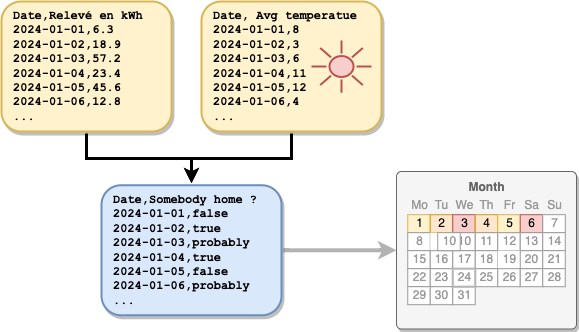

The diagram above was exported from draw.io. Its source (the exported page's mxGraphModel, read from the mxfile embedded in the PNG):
<mxGraphModel dx="964" dy="869" grid="1" gridSize="10" guides="1" tooltips="1" connect="1" arrows="1" fold="1" page="1" pageScale="1" pageWidth="1169" pageHeight="827" math="0" shadow="0">
  <root>
    <mxCell id="0" />
    <mxCell id="1" parent="0" />
    <mxCell id="z41IXaWSr4H91qwfXPLl-6" style="edgeStyle=orthogonalEdgeStyle;rounded=0;orthogonalLoop=1;jettySize=auto;html=1;strokeWidth=3;" edge="1" parent="1" source="z41IXaWSr4H91qwfXPLl-4" target="Q3-PBk5DyGsWWEcP0Brl-68">
      <mxGeometry relative="1" as="geometry" />
    </mxCell>
    <mxCell id="z41IXaWSr4H91qwfXPLl-4" value="&lt;div&gt;&lt;font&gt;Date, Avg temperatue&lt;/font&gt;&lt;/div&gt;&lt;div&gt;&lt;font&gt;2024-01-01,8&lt;/font&gt;&lt;/div&gt;&lt;div&gt;&lt;font&gt;2024-01-02,3&lt;/font&gt;&lt;/div&gt;&lt;div&gt;&lt;font&gt;2024-01-03,6&lt;/font&gt;&lt;/div&gt;&lt;div&gt;&lt;font&gt;2024-01-04,11&lt;/font&gt;&lt;/div&gt;&lt;div&gt;&lt;font&gt;2024-01-05,12&lt;/font&gt;&lt;/div&gt;&lt;div&gt;&lt;span style=&quot;background-color: initial;&quot;&gt;2024-01-06,4&lt;/span&gt;&lt;/div&gt;&lt;div&gt;&lt;font&gt;...&lt;/font&gt;&lt;/div&gt;" style="text;html=1;align=left;verticalAlign=middle;resizable=0;points=[];autosize=1;fontStyle=1;labelBackgroundColor=none;fillColor=#fff2cc;strokeColor=#d6b656;strokeWidth=2;rounded=1;shadow=1;perimeterSpacing=2;spacingTop=2;spacingLeft=10;spacingBottom=2;spacingRight=7;fontFamily=Courier New;" vertex="1" parent="1">
      <mxGeometry x="210" y="570" width="180" height="130" as="geometry" />
    </mxCell>
    <mxCell id="Q3-PBk5DyGsWWEcP0Brl-67" style="edgeStyle=orthogonalEdgeStyle;rounded=0;orthogonalLoop=1;jettySize=auto;html=1;strokeWidth=4;strokeColor=#B3B3B3;" parent="1" source="Q3-PBk5DyGsWWEcP0Brl-68" target="Q3-PBk5DyGsWWEcP0Brl-69" edge="1">
      <mxGeometry relative="1" as="geometry">
        <mxPoint x="385" y="818.75" as="targetPoint" />
      </mxGeometry>
    </mxCell>
    <mxCell id="Q3-PBk5DyGsWWEcP0Brl-68" value="&lt;div&gt;&lt;font&gt;Date,Somebody home ?&lt;/font&gt;&lt;/div&gt;&lt;div&gt;&lt;font&gt;2024-01-01,false&lt;/font&gt;&lt;/div&gt;&lt;div&gt;&lt;font&gt;2024-01-02,true&lt;/font&gt;&lt;/div&gt;&lt;div&gt;&lt;font&gt;2024-01-03,probably&lt;/font&gt;&lt;/div&gt;&lt;div&gt;&lt;font&gt;2024-01-04,true&lt;/font&gt;&lt;/div&gt;&lt;div&gt;&lt;font&gt;2024-01-05,false&lt;/font&gt;&lt;/div&gt;&lt;div&gt;&lt;font&gt;2024-01-06,probably&lt;/font&gt;&lt;/div&gt;&lt;div&gt;&lt;font&gt;...&lt;/font&gt;&lt;/div&gt;" style="text;html=1;align=left;verticalAlign=middle;resizable=0;points=[];autosize=1;fontStyle=1;labelBackgroundColor=none;fillColor=#dae8fc;strokeColor=#6c8ebf;strokeWidth=2;rounded=1;shadow=1;perimeterSpacing=2;spacingTop=2;spacingLeft=10;spacingBottom=2;spacingRight=7;fontFamily=Courier New;" parent="1" vertex="1">
      <mxGeometry x="110" y="753.75" width="180" height="130" as="geometry" />
    </mxCell>
    <mxCell id="Q3-PBk5DyGsWWEcP0Brl-69" value="" style="strokeWidth=1;shadow=1;dashed=0;align=center;html=1;shape=mxgraph.mockup.forms.rrect;rSize=5;strokeColor=#666666;fillColor=#f5f5f5;fontColor=#333333;" parent="1" vertex="1">
      <mxGeometry x="405" y="740" width="180" height="157.5" as="geometry" />
    </mxCell>
    <mxCell id="Q3-PBk5DyGsWWEcP0Brl-70" value="&lt;b&gt;&lt;font color=&quot;#666666&quot;&gt;Month&lt;/font&gt;&lt;/b&gt;" style="strokeWidth=1;shadow=0;dashed=0;align=center;html=1;shape=mxgraph.mockup.forms.anchor;fontColor=#999999;" parent="Q3-PBk5DyGsWWEcP0Brl-69" vertex="1">
      <mxGeometry x="33.75" y="7.2" width="112.5" height="18" as="geometry" />
    </mxCell>
    <mxCell id="Q3-PBk5DyGsWWEcP0Brl-71" value="Mo" style="strokeWidth=1;shadow=0;dashed=0;align=center;html=1;shape=mxgraph.mockup.forms.anchor;fontColor=#999999;" parent="Q3-PBk5DyGsWWEcP0Brl-69" vertex="1">
      <mxGeometry x="11.25" y="25.2" width="22.5" height="18" as="geometry" />
    </mxCell>
    <mxCell id="Q3-PBk5DyGsWWEcP0Brl-72" value="Tu" style="strokeWidth=1;shadow=0;dashed=0;align=center;html=1;shape=mxgraph.mockup.forms.anchor;fontColor=#999999;" parent="Q3-PBk5DyGsWWEcP0Brl-69" vertex="1">
      <mxGeometry x="33.75" y="25.2" width="22.5" height="18" as="geometry" />
    </mxCell>
    <mxCell id="Q3-PBk5DyGsWWEcP0Brl-73" value="We" style="strokeWidth=1;shadow=0;dashed=0;align=center;html=1;shape=mxgraph.mockup.forms.anchor;fontColor=#999999;" parent="Q3-PBk5DyGsWWEcP0Brl-69" vertex="1">
      <mxGeometry x="56.25" y="25.2" width="22.5" height="18" as="geometry" />
    </mxCell>
    <mxCell id="Q3-PBk5DyGsWWEcP0Brl-74" value="Th" style="strokeWidth=1;shadow=0;dashed=0;align=center;html=1;shape=mxgraph.mockup.forms.anchor;fontColor=#999999;" parent="Q3-PBk5DyGsWWEcP0Brl-69" vertex="1">
      <mxGeometry x="78.75" y="25.2" width="22.5" height="18" as="geometry" />
    </mxCell>
    <mxCell id="Q3-PBk5DyGsWWEcP0Brl-75" value="Fr" style="strokeWidth=1;shadow=0;dashed=0;align=center;html=1;shape=mxgraph.mockup.forms.anchor;fontColor=#999999;" parent="Q3-PBk5DyGsWWEcP0Brl-69" vertex="1">
      <mxGeometry x="101.25" y="25.2" width="22.5" height="18" as="geometry" />
    </mxCell>
    <mxCell id="Q3-PBk5DyGsWWEcP0Brl-76" value="Sa" style="strokeWidth=1;shadow=0;dashed=0;align=center;html=1;shape=mxgraph.mockup.forms.anchor;fontColor=#999999;" parent="Q3-PBk5DyGsWWEcP0Brl-69" vertex="1">
      <mxGeometry x="123.75" y="25.2" width="22.5" height="18" as="geometry" />
    </mxCell>
    <mxCell id="Q3-PBk5DyGsWWEcP0Brl-77" value="Su" style="strokeWidth=1;shadow=0;dashed=0;align=center;html=1;shape=mxgraph.mockup.forms.anchor;fontColor=#999999;" parent="Q3-PBk5DyGsWWEcP0Brl-69" vertex="1">
      <mxGeometry x="146.25" y="25.2" width="22.5" height="18" as="geometry" />
    </mxCell>
    <mxCell id="Q3-PBk5DyGsWWEcP0Brl-78" value="1" style="strokeWidth=1;shadow=0;dashed=0;align=center;html=1;shape=mxgraph.mockup.forms.rrect;rSize=0;strokeColor=#d6b656;fillColor=#fff2cc;" parent="Q3-PBk5DyGsWWEcP0Brl-69" vertex="1">
      <mxGeometry x="11.25" y="43.2" width="22.5" height="18" as="geometry" />
    </mxCell>
    <mxCell id="Q3-PBk5DyGsWWEcP0Brl-79" value="2" style="strokeWidth=1;shadow=0;dashed=0;align=center;html=1;shape=mxgraph.mockup.forms.rrect;rSize=0;strokeColor=#d79b00;fillColor=#ffe6cc;" parent="Q3-PBk5DyGsWWEcP0Brl-69" vertex="1">
      <mxGeometry x="33.75" y="43.2" width="22.5" height="18" as="geometry" />
    </mxCell>
    <mxCell id="Q3-PBk5DyGsWWEcP0Brl-80" value="3" style="strokeWidth=1;shadow=0;dashed=0;align=center;html=1;shape=mxgraph.mockup.forms.rrect;rSize=0;strokeColor=#b85450;fillColor=#f8cecc;" parent="Q3-PBk5DyGsWWEcP0Brl-69" vertex="1">
      <mxGeometry x="56.25" y="43.2" width="22.5" height="18" as="geometry" />
    </mxCell>
    <mxCell id="Q3-PBk5DyGsWWEcP0Brl-81" value="4" style="strokeWidth=1;shadow=0;dashed=0;align=center;html=1;shape=mxgraph.mockup.forms.rrect;rSize=0;strokeColor=#d79b00;fillColor=#ffe6cc;" parent="Q3-PBk5DyGsWWEcP0Brl-69" vertex="1">
      <mxGeometry x="78.75" y="43.2" width="22.5" height="18" as="geometry" />
    </mxCell>
    <mxCell id="Q3-PBk5DyGsWWEcP0Brl-82" value="5" style="strokeWidth=1;shadow=0;dashed=0;align=center;html=1;shape=mxgraph.mockup.forms.rrect;rSize=0;strokeColor=#d6b656;fillColor=#fff2cc;" parent="Q3-PBk5DyGsWWEcP0Brl-69" vertex="1">
      <mxGeometry x="101.25" y="43.2" width="22.5" height="18" as="geometry" />
    </mxCell>
    <mxCell id="Q3-PBk5DyGsWWEcP0Brl-83" value="6" style="strokeWidth=1;shadow=0;dashed=0;align=center;html=1;shape=mxgraph.mockup.forms.rrect;rSize=0;strokeColor=#b85450;fillColor=#f8cecc;" parent="Q3-PBk5DyGsWWEcP0Brl-69" vertex="1">
      <mxGeometry x="123.75" y="43.2" width="22.5" height="18" as="geometry" />
    </mxCell>
    <mxCell id="Q3-PBk5DyGsWWEcP0Brl-84" value="7" style="strokeWidth=1;shadow=0;dashed=0;align=center;html=1;shape=mxgraph.mockup.forms.rrect;rSize=0;strokeColor=#999999;fontColor=#999999;" parent="Q3-PBk5DyGsWWEcP0Brl-69" vertex="1">
      <mxGeometry x="146.25" y="43.2" width="22.5" height="18" as="geometry" />
    </mxCell>
    <mxCell id="Q3-PBk5DyGsWWEcP0Brl-85" value="8" style="strokeWidth=1;shadow=0;dashed=0;align=center;html=1;shape=mxgraph.mockup.forms.rrect;rSize=0;strokeColor=#999999;fontColor=#999999;" parent="Q3-PBk5DyGsWWEcP0Brl-69" vertex="1">
      <mxGeometry x="11.25" y="61.2" width="22.5" height="18" as="geometry" />
    </mxCell>
    <mxCell id="Q3-PBk5DyGsWWEcP0Brl-86" value="9" style="strokeWidth=1;shadow=0;dashed=0;align=center;html=1;shape=mxgraph.mockup.forms.rrect;rSize=0;fontColor=#999999;strokeColor=none;" parent="Q3-PBk5DyGsWWEcP0Brl-69" vertex="1">
      <mxGeometry x="33.75" y="61.2" width="22.5" height="18" as="geometry" />
    </mxCell>
    <mxCell id="Q3-PBk5DyGsWWEcP0Brl-87" value="10" style="strokeWidth=1;shadow=0;dashed=0;align=center;html=1;shape=mxgraph.mockup.forms.rrect;rSize=0;strokeColor=#999999;fontColor=#999999;" parent="Q3-PBk5DyGsWWEcP0Brl-69" vertex="1">
      <mxGeometry x="56.25" y="61.2" width="22.5" height="18" as="geometry" />
    </mxCell>
    <mxCell id="Q3-PBk5DyGsWWEcP0Brl-88" value="11" style="strokeWidth=1;shadow=0;dashed=0;align=center;html=1;shape=mxgraph.mockup.forms.rrect;rSize=0;strokeColor=#999999;fontColor=#999999;" parent="Q3-PBk5DyGsWWEcP0Brl-69" vertex="1">
      <mxGeometry x="78.75" y="61.2" width="22.5" height="18" as="geometry" />
    </mxCell>
    <mxCell id="Q3-PBk5DyGsWWEcP0Brl-89" value="12" style="strokeWidth=1;shadow=0;dashed=0;align=center;html=1;shape=mxgraph.mockup.forms.rrect;rSize=0;strokeColor=#999999;fontColor=#999999;" parent="Q3-PBk5DyGsWWEcP0Brl-69" vertex="1">
      <mxGeometry x="101.25" y="61.2" width="22.5" height="18" as="geometry" />
    </mxCell>
    <mxCell id="Q3-PBk5DyGsWWEcP0Brl-90" value="13" style="strokeWidth=1;shadow=0;dashed=0;align=center;html=1;shape=mxgraph.mockup.forms.rrect;rSize=0;strokeColor=#999999;fontColor=#999999;" parent="Q3-PBk5DyGsWWEcP0Brl-69" vertex="1">
      <mxGeometry x="123.75" y="61.2" width="22.5" height="18" as="geometry" />
    </mxCell>
    <mxCell id="Q3-PBk5DyGsWWEcP0Brl-91" value="14" style="strokeWidth=1;shadow=0;dashed=0;align=center;html=1;shape=mxgraph.mockup.forms.rrect;rSize=0;strokeColor=#999999;fontColor=#999999;" parent="Q3-PBk5DyGsWWEcP0Brl-69" vertex="1">
      <mxGeometry x="146.25" y="61.2" width="22.5" height="18" as="geometry" />
    </mxCell>
    <mxCell id="Q3-PBk5DyGsWWEcP0Brl-92" value="15" style="strokeWidth=1;shadow=0;dashed=0;align=center;html=1;shape=mxgraph.mockup.forms.rrect;rSize=0;strokeColor=#999999;fontColor=#999999;" parent="Q3-PBk5DyGsWWEcP0Brl-69" vertex="1">
      <mxGeometry x="11.25" y="79.2" width="22.5" height="18" as="geometry" />
    </mxCell>
    <mxCell id="Q3-PBk5DyGsWWEcP0Brl-93" value="16" style="strokeWidth=1;shadow=0;dashed=0;align=center;html=1;shape=mxgraph.mockup.forms.rrect;rSize=0;strokeColor=#999999;fontColor=#999999;" parent="Q3-PBk5DyGsWWEcP0Brl-69" vertex="1">
      <mxGeometry x="33.75" y="79.2" width="22.5" height="18" as="geometry" />
    </mxCell>
    <mxCell id="Q3-PBk5DyGsWWEcP0Brl-94" value="17" style="strokeWidth=1;shadow=0;dashed=0;align=center;html=1;shape=mxgraph.mockup.forms.rrect;rSize=0;strokeColor=#999999;fontColor=#999999;" parent="Q3-PBk5DyGsWWEcP0Brl-69" vertex="1">
      <mxGeometry x="56.25" y="79.2" width="22.5" height="18" as="geometry" />
    </mxCell>
    <mxCell id="Q3-PBk5DyGsWWEcP0Brl-95" value="18" style="strokeWidth=1;shadow=0;dashed=0;align=center;html=1;shape=mxgraph.mockup.forms.rrect;rSize=0;strokeColor=#999999;fontColor=#999999;" parent="Q3-PBk5DyGsWWEcP0Brl-69" vertex="1">
      <mxGeometry x="78.75" y="79.2" width="22.5" height="18" as="geometry" />
    </mxCell>
    <mxCell id="Q3-PBk5DyGsWWEcP0Brl-96" value="19" style="strokeWidth=1;shadow=0;dashed=0;align=center;html=1;shape=mxgraph.mockup.forms.rrect;rSize=0;fontColor=#999999;strokeColor=none;" parent="Q3-PBk5DyGsWWEcP0Brl-69" vertex="1">
      <mxGeometry x="101.25" y="79.2" width="22.5" height="18" as="geometry" />
    </mxCell>
    <mxCell id="Q3-PBk5DyGsWWEcP0Brl-97" value="20" style="strokeWidth=1;shadow=0;dashed=0;align=center;html=1;shape=mxgraph.mockup.forms.rrect;rSize=0;strokeColor=#999999;fontColor=#999999;" parent="Q3-PBk5DyGsWWEcP0Brl-69" vertex="1">
      <mxGeometry x="123.75" y="79.2" width="22.5" height="18" as="geometry" />
    </mxCell>
    <mxCell id="Q3-PBk5DyGsWWEcP0Brl-98" value="21" style="strokeWidth=1;shadow=0;dashed=0;align=center;html=1;shape=mxgraph.mockup.forms.rrect;rSize=0;strokeColor=#999999;fontColor=#999999;" parent="Q3-PBk5DyGsWWEcP0Brl-69" vertex="1">
      <mxGeometry x="146.25" y="79.2" width="22.5" height="18" as="geometry" />
    </mxCell>
    <mxCell id="Q3-PBk5DyGsWWEcP0Brl-99" value="22" style="strokeWidth=1;shadow=0;dashed=0;align=center;html=1;shape=mxgraph.mockup.forms.rrect;rSize=0;strokeColor=#999999;fontColor=#999999;" parent="Q3-PBk5DyGsWWEcP0Brl-69" vertex="1">
      <mxGeometry x="11.25" y="97.2" width="22.5" height="18" as="geometry" />
    </mxCell>
    <mxCell id="Q3-PBk5DyGsWWEcP0Brl-100" value="23" style="strokeWidth=1;shadow=0;dashed=0;align=center;html=1;shape=mxgraph.mockup.forms.rrect;rSize=0;strokeColor=#999999;fontColor=#999999;" parent="Q3-PBk5DyGsWWEcP0Brl-69" vertex="1">
      <mxGeometry x="33.75" y="97.2" width="22.5" height="18" as="geometry" />
    </mxCell>
    <mxCell id="Q3-PBk5DyGsWWEcP0Brl-101" value="25" style="strokeWidth=1;shadow=0;dashed=0;align=center;html=1;shape=mxgraph.mockup.forms.rrect;rSize=0;strokeColor=#999999;fontColor=#999999;" parent="Q3-PBk5DyGsWWEcP0Brl-69" vertex="1">
      <mxGeometry x="78.75" y="97.2" width="22.5" height="18" as="geometry" />
    </mxCell>
    <mxCell id="Q3-PBk5DyGsWWEcP0Brl-102" value="26" style="strokeWidth=1;shadow=0;dashed=0;align=center;html=1;shape=mxgraph.mockup.forms.rrect;rSize=0;strokeColor=#999999;fontColor=#999999;" parent="Q3-PBk5DyGsWWEcP0Brl-69" vertex="1">
      <mxGeometry x="101.25" y="97.2" width="22.5" height="18" as="geometry" />
    </mxCell>
    <mxCell id="Q3-PBk5DyGsWWEcP0Brl-103" value="27" style="strokeWidth=1;shadow=0;dashed=0;align=center;html=1;shape=mxgraph.mockup.forms.rrect;rSize=0;strokeColor=#999999;fontColor=#999999;" parent="Q3-PBk5DyGsWWEcP0Brl-69" vertex="1">
      <mxGeometry x="123.75" y="97.2" width="22.5" height="18" as="geometry" />
    </mxCell>
    <mxCell id="Q3-PBk5DyGsWWEcP0Brl-104" value="28" style="strokeWidth=1;shadow=0;dashed=0;align=center;html=1;shape=mxgraph.mockup.forms.rrect;rSize=0;strokeColor=#999999;fontColor=#999999;" parent="Q3-PBk5DyGsWWEcP0Brl-69" vertex="1">
      <mxGeometry x="146.25" y="97.2" width="22.5" height="18" as="geometry" />
    </mxCell>
    <mxCell id="Q3-PBk5DyGsWWEcP0Brl-105" value="29" style="strokeWidth=1;shadow=0;dashed=0;align=center;html=1;shape=mxgraph.mockup.forms.rrect;rSize=0;strokeColor=#999999;fontColor=#999999;" parent="Q3-PBk5DyGsWWEcP0Brl-69" vertex="1">
      <mxGeometry x="11.25" y="115.2" width="22.5" height="18" as="geometry" />
    </mxCell>
    <mxCell id="Q3-PBk5DyGsWWEcP0Brl-106" value="30" style="strokeWidth=1;shadow=0;dashed=0;align=center;html=1;shape=mxgraph.mockup.forms.rrect;rSize=0;strokeColor=#999999;fontColor=#999999;" parent="Q3-PBk5DyGsWWEcP0Brl-69" vertex="1">
      <mxGeometry x="33.75" y="115.2" width="22.5" height="18" as="geometry" />
    </mxCell>
    <mxCell id="Q3-PBk5DyGsWWEcP0Brl-107" value="31" style="strokeWidth=1;shadow=0;dashed=0;align=center;html=1;shape=mxgraph.mockup.forms.rrect;rSize=0;strokeColor=#999999;fontColor=#999999;" parent="Q3-PBk5DyGsWWEcP0Brl-69" vertex="1">
      <mxGeometry x="56.25" y="115.2" width="22.5" height="18" as="geometry" />
    </mxCell>
    <mxCell id="Q3-PBk5DyGsWWEcP0Brl-108" value="24" style="strokeWidth=1;shadow=0;dashed=0;align=center;html=1;shape=mxgraph.mockup.forms.rrect;rSize=0;strokeWidth=2;strokeColor=#B3B3B3;fontColor=#999999;" parent="Q3-PBk5DyGsWWEcP0Brl-69" vertex="1">
      <mxGeometry x="56.25" y="97.2" width="22.5" height="18" as="geometry" />
    </mxCell>
    <mxCell id="Q3-PBk5DyGsWWEcP0Brl-109" value="10" style="strokeWidth=1;shadow=0;dashed=0;align=center;html=1;shape=mxgraph.mockup.forms.rrect;rSize=0;strokeColor=#999999;fontColor=#999999;" parent="1" vertex="1">
      <mxGeometry x="446.25" y="801.2" width="22.5" height="18" as="geometry" />
    </mxCell>
    <mxCell id="z41IXaWSr4H91qwfXPLl-5" style="edgeStyle=orthogonalEdgeStyle;rounded=0;orthogonalLoop=1;jettySize=auto;html=1;strokeWidth=3;" edge="1" parent="1" source="z41IXaWSr4H91qwfXPLl-2" target="Q3-PBk5DyGsWWEcP0Brl-68">
      <mxGeometry relative="1" as="geometry" />
    </mxCell>
    <mxCell id="z41IXaWSr4H91qwfXPLl-2" value="&lt;div&gt;&lt;font&gt;Date,Relevé en kWh&lt;/font&gt;&lt;/div&gt;&lt;div&gt;&lt;font&gt;2024-01-01,6.3&lt;/font&gt;&lt;/div&gt;&lt;div&gt;&lt;font&gt;2024-01-02,18.9&lt;/font&gt;&lt;/div&gt;&lt;div&gt;&lt;font&gt;2024-01-03,57.2&lt;/font&gt;&lt;/div&gt;&lt;div&gt;&lt;font&gt;2024-01-04,23.4&lt;/font&gt;&lt;/div&gt;&lt;div&gt;&lt;font&gt;2024-01-05,45.6&lt;/font&gt;&lt;/div&gt;&lt;div&gt;&lt;font&gt;2024-01-06,12.8&lt;/font&gt;&lt;/div&gt;&lt;div&gt;&lt;font&gt;...&lt;/font&gt;&lt;/div&gt;" style="text;html=1;align=left;verticalAlign=middle;resizable=0;points=[];autosize=1;fontStyle=1;labelBackgroundColor=none;fillColor=#fff2cc;strokeColor=#d6b656;strokeWidth=2;rounded=1;shadow=1;perimeterSpacing=2;spacingTop=2;spacingLeft=10;spacingBottom=2;spacingRight=7;fontFamily=Courier New;" vertex="1" parent="1">
      <mxGeometry x="10" y="570" width="170" height="130" as="geometry" />
    </mxCell>
    <mxCell id="z41IXaWSr4H91qwfXPLl-3" value="" style="html=1;verticalLabelPosition=bottom;align=center;labelBackgroundColor=#ffffff;verticalAlign=top;strokeWidth=2;strokeColor=#b85450;shadow=0;dashed=0;shape=mxgraph.ios7.icons.sun;pointerEvents=1;fillColor=#f8cecc;" vertex="1" parent="1">
      <mxGeometry x="320" y="608.88" width="60" height="52.25" as="geometry" />
    </mxCell>
  </root>
</mxGraphModel>